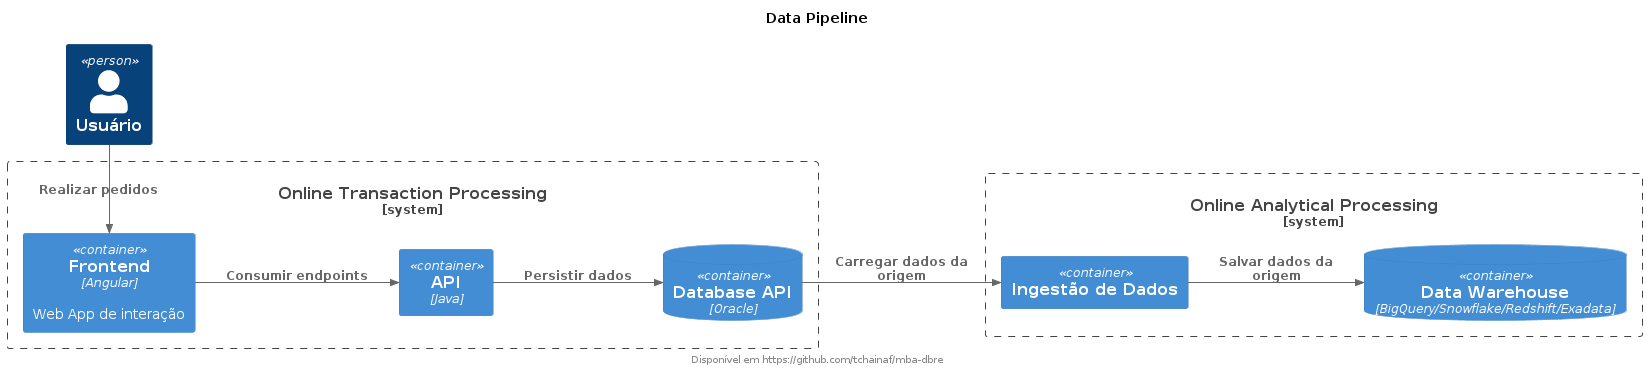

The diagram above was rendered by PlantUML. Its source (embedded in the PNG):
@startuml diagram
title Data Pipeline
footer Disponível em https://github.com/tchainaf/mba-dbre

!include https://raw.githubusercontent.com/plantuml-stdlib/C4-PlantUML/master/C4_Container.puml
LAYOUT_LANDSCAPE()

Person(user, "Usuário")

System_Boundary(oltp, "Online Transaction Processing") {
    Container(frontend, "Frontend", "Angular", "Web App de interação")
    Container(api, "API", "Java")
    ContainerDb(db, "Database API", "Oracle")
}

System_Boundary(olap, "Online Analytical Processing") {
    Container(job, "Ingestão de Dados")
    ContainerDb(dw, "Data Warehouse", "BigQuery/Snowflake/Redshift/Exadata")

    Rel(job, dw, "Salvar dados da origem")
}

Rel_Up(user, frontend, "Realizar pedidos")
Rel(frontend, api, "Consumir endpoints")
Rel(api, db, "Persistir dados")
Rel(db, job, "Carregar dados da origem")
@enduml